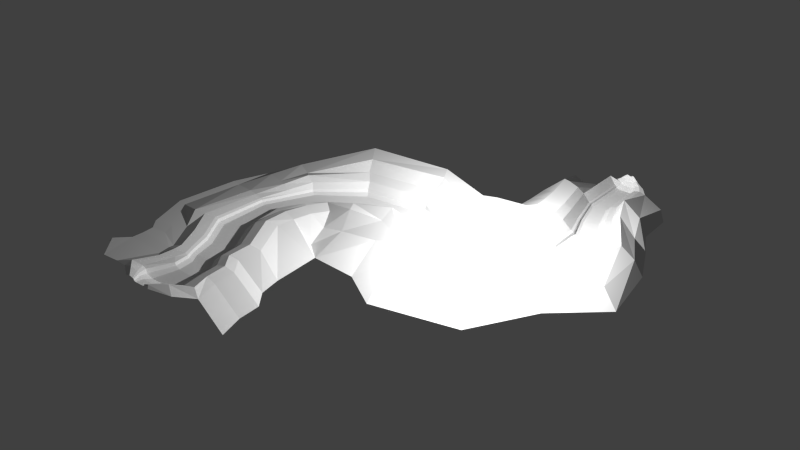 # Source: corridor_tutorial_zaloha.blend  (saved by Blender 2.76.0; exported with 4.5.12 LTS)
import bpy
from mathutils import Matrix  # noqa: F401  (used for matrix-valued properties, if any)

bpy.ops.wm.read_factory_settings(use_empty=True)
scene = bpy.context.scene
scene.name = 'Scene'

# ---- collections
col_collection_1 = bpy.data.collections.new('Collection 1'); scene.collection.children.link(col_collection_1)
col_collection_7 = bpy.data.collections.new('Collection 7'); scene.collection.children.link(col_collection_7)

# ---- materials (node trees are filled in below, after node groups)
mat_material_001 = bpy.data.materials.new('Material.001')
mat_material_001.alpha_threshold = 0.0
mat_material_001.use_transparent_shadow = False
mat_material_001.specular_color = (0.1473, 0.03454, 0.01107)
mat_material_001.roughness = 0.5

# ---- material node trees

# ---- world
world_world = bpy.data.worlds.new('World'); scene.world = world_world
world_world.color = (0.05088, 0.05088, 0.05088)
world_world.use_sun_shadow = False
world_world.sun_shadow_jitter_overblur = 0.0
world_world.cycles.sampling_method = 'MANUAL'
world_world.cycles.sample_map_resolution = 256

# ---- lights
light_point = bpy.data.lights.new('Point', 'POINT')
light_point.transmission_factor = 0.0
light_point.energy = 2000.0
light_point.shadow_buffer_clip_start = 0.5
light_point.shadow_soft_size = 0.1
light_point.shadow_maximum_resolution = 0.006
light_point.use_absolute_resolution = True
light_point.cycles.use_multiple_importance_sampling = False

# ---- meshes
me_plane = bpy.data.meshes.new('Plane')
me_plane.from_pydata([(1.223, -1.631, 0.2802), (1.135, 0.3219, 0.436), (1.808, -1.631, 0.532), (1.551, 0.2925, 0.6157), (1.902, -1.631, 0.9103), (1.618, 0.2877, 0.8857), (2.238, -1.631, 1.091), (1.857, 0.2708, 1.015), (3.45, -1.631, 1.4), (2.72, 0.2099, 1.236), (4.442, -2.176, 1.005), (3.669, 0.1428, 0.9532), (-1.579, -1.631, 0.2802), (-0.8602, 0.4629, 0.436), (-2.164, -1.631, 0.532), (-1.276, 0.4923, 0.6157), (-0.178, -1.631, 0.2802), (0.1373, 0.3924, 0.436), (-2.258, -1.631, 0.9103), (-1.344, 0.497, 0.8857), (-2.594, -1.631, 1.091), (-1.855, 0.9226, 1.015), (-3.465, -1.949, 1.4), (-2.718, 0.05259, 1.236), (-4.889, -2.335, 1.005), (-3.395, 0.6419, 0.9532), (0.9746, 2.066, 0.436), (1.391, 2.095, 0.6157), (1.458, 2.1, 0.8857), (1.697, 2.117, 1.015), (2.56, 2.179, 1.236), (3.509, 2.247, 0.9532), (-1.02, 1.923, 0.436), (-1.437, 1.893, 0.6157), (-0.02288, 1.994, 0.436), (-1.504, 1.888, 0.8857), (-1.743, 1.871, 1.015), (-2.606, 1.492, 1.236), (-3.555, 1.742, 0.9532), (0.1653, 3.235, 0.4942), (0.5064, 3.333, 0.6469), (0.5616, 3.349, 0.8765), (0.7573, 3.405, 0.9861), (1.465, 3.607, 1.174), (2.242, 3.829, 0.9339), (-1.47, 2.767, 0.4942), (-1.811, 2.67, 0.6469), (-0.6522, 3.001, 0.4942), (-1.866, 2.654, 0.8765), (-2.062, 2.598, 0.9861), (-2.769, 2.396, 1.174), (-3.547, 2.173, 0.9339), (-0.1354, 5.461, 0.4149), (0.2952, 5.552, 0.6043), (0.3649, 5.567, 0.8891), (0.6118, 5.619, 1.025), (1.505, 5.807, 1.258), (2.486, 6.014, 0.9602), (-2.199, 5.027, 0.4149), (-2.629, 4.936, 0.6043), (-1.167, 5.244, 0.4149), (-2.699, 4.921, 0.8891), (-2.946, 4.869, 1.025), (-3.839, 4.681, 1.258), (-5.229, 5.019, 0.9602), (-2.042, 8.825, 0.4149), (-1.643, 9.011, 0.6043), (-1.579, 9.041, 0.8891), (-1.35, 9.147, 1.025), (-0.523, 9.533, 1.258), (0.3861, 9.956, 0.9602), (-3.954, 7.934, 0.4149), (-4.353, 7.748, 0.6043), (-2.998, 8.379, 0.4149), (-4.417, 7.718, 0.8891), (-4.646, 7.611, 1.025), (-5.473, 7.226, 1.258), (-6.42, 6.995, 1.412), (-2.416, 12.38, 0.5294), (-2.102, 12.34, 0.6659), (-2.051, 12.33, 0.871), (-1.351, 12.13, 0.9689), (-0.7149, 12.01, 1.137), (0.5688, 11.67, 0.9222), (-3.922, 12.58, 0.5294), (-4.236, 12.62, 0.6659), (-3.169, 12.48, 0.5294), (-4.286, 12.63, 0.871), (-4.467, 12.65, 0.9689), (-5.118, 12.74, 1.137), (-5.951, 12.87, 1.202), (-0.3828, 16.08, 0.4748), (-0.04526, 15.91, 0.6366), (0.1513, 15.74, 0.8796), (0.4265, 15.55, 1.055), (0.9027, 15.45, 1.194), (1.846, 14.71, 0.9404), (-2.0, 16.87, 0.4748), (-2.338, 17.03, 0.6366), (-1.192, 16.47, 0.4748), (-2.392, 17.06, 0.8796), (-2.623, 17.3, 1.363), (-3.286, 17.44, 1.819), (-3.902, 17.99, 1.668), (2.92, 17.88, 0.382), (3.205, 17.68, 0.6773), (3.257, 17.41, 0.9809), (3.413, 17.02, 1.263), (3.45, 15.97, 1.708), (3.921, 15.02, 1.658), (1.656, 19.77, 0.382), (1.393, 20.17, 0.5867), (2.288, 18.83, 0.382), (1.35, 20.23, 0.8942), (1.269, 20.56, 1.443), (0.6519, 21.22, 1.917), (0.1964, 22.18, 2.747), (7.349, 18.0, 0.382), (7.442, 17.72, 0.8876), (7.432, 17.42, 1.223), (7.396, 16.94, 1.874), (7.447, 16.31, 2.415), (7.328, 15.11, 1.658), (7.365, 20.28, 0.382), (7.368, 20.75, 0.5867), (7.357, 19.14, 0.382), (7.369, 20.83, 0.8942), (7.441, 21.21, 1.443), (7.377, 22.03, 1.917), (7.531, 23.17, 2.747), (10.83, 16.85, 0.2255), (10.8, 16.46, 0.6107), (10.75, 16.31, 1.182), (10.72, 15.87, 1.711), (10.85, 15.07, 1.825), (10.91, 13.59, 1.424), (11.37, 18.69, 0.2126), (11.48, 19.07, 0.382), (11.1, 17.77, 0.219), (11.51, 19.13, 0.6403), (11.65, 19.45, 1.164), (11.83, 20.09, 1.593), (12.07, 20.95, 1.947), (15.19, 16.32, 0.07829), (15.32, 15.83, 0.3012), (15.33, 15.74, 0.6312), (15.53, 15.32, 1.21), (15.8, 14.57, 1.609), (16.09, 13.63, 1.883), (14.49, 18.66, 0.06094), (14.33, 19.14, 0.2766), (14.84, 17.49, 0.06962), (14.29, 19.22, 0.6054), (14.27, 19.6, 1.163), (13.89, 20.45, 1.647), (13.57, 21.55, 1.926), (19.32, 18.77, 0.2049), (19.52, 18.46, 0.3671), (19.55, 18.4, 0.6073), (19.73, 18.12, 0.9155), (20.18, 17.7, 1.467), (20.7, 16.78, 1.832), (18.33, 20.25, 0.1923), (18.12, 20.55, 0.3492), (18.83, 19.51, 0.1986), (18.07, 20.59, 0.5886), (18.02, 20.87, 1.104), (17.51, 21.34, 1.517), (17.05, 22.03, 1.891), (21.63, 21.62, 0.2049), (21.97, 21.48, 0.3671), (22.02, 21.45, 0.6073), (22.22, 21.36, 0.7233), (22.93, 21.08, 0.925), (23.73, 20.78, 1.367), (19.97, 22.26, 0.1923), (19.62, 22.39, 0.3492), (20.8, 21.94, 0.1986), (19.56, 22.4, 0.5886), (19.36, 22.47, 0.7015), (18.64, 22.69, 1.517), (17.86, 22.98, 1.891), (21.67, 25.54, 0.2049), (22.04, 25.59, 0.3671), (22.1, 25.58, 0.6073), (22.31, 25.6, 0.7233), (23.08, 25.69, 0.925), (24.39, 24.36, 1.367), (19.91, 25.31, 0.1923), (19.54, 25.26, 0.3492), (20.79, 25.43, 0.1986), (19.48, 25.24, 0.5886), (19.27, 25.2, 0.7015), (18.51, 25.04, 1.517), (17.67, 24.92, 1.891), (20.12, 28.31, 0.292), (20.38, 28.41, 0.4125), (20.43, 28.41, 0.5909), (20.57, 28.47, 0.6771), (21.11, 28.67, 0.8269), (21.69, 28.91, 1.332), (18.89, 27.83, 0.2826), (18.64, 27.73, 0.3992), (19.51, 28.07, 0.2873), (18.6, 27.7, 0.577), (18.45, 27.64, 0.6609), (17.92, 27.37, 1.427), (17.33, 27.12, 1.868), (19.18, 31.09, 0.3181), (19.42, 31.13, 0.4261), (19.46, 31.13, 0.586), (19.6, 31.14, 0.6632), (20.11, 31.22, 0.7975), (20.66, 31.34, 1.61), (18.01, 30.91, 0.3097), (17.76, 30.86, 0.4142), (18.59, 31.0, 0.3139), (17.72, 30.85, 0.5735), (17.58, 30.82, 0.6487), (17.08, 30.68, 1.4), (16.52, 30.58, 1.86), (19.1, 35.35, 0.3181), (19.35, 35.33, 0.4261), (19.39, 35.32, 0.586), (19.53, 35.31, 0.6632), (20.04, 35.27, 0.7975), (20.6, 35.25, 0.6346), (17.92, 35.42, 0.3097), (17.67, 35.42, 0.4142), (18.51, 35.38, 0.3139), (17.63, 35.42, 0.5735), (17.49, 35.42, 0.6487), (16.98, 35.39, 1.4), (16.42, 35.48, -0.09607), (0.7334, -2.892, 1.01), (1.089, -2.892, 1.163), (1.146, -2.892, 1.393), (1.35, -2.892, 1.503), (2.088, -2.892, 1.691), (3.284, -3.664, 1.451), (-0.9706, -2.892, 1.01), (-1.326, -2.892, 1.163), (-0.1186, -2.892, 1.01), (-1.384, -2.892, 1.393), (-1.588, -2.892, 1.503), (-2.325, -2.892, 1.691), (-3.135, -2.892, 1.451), (0.3284, -3.922, 1.385), (0.5035, -3.922, 1.46), (0.5318, -3.922, 1.574), (0.6323, -3.922, 1.628), (0.9954, -3.922, 1.72), (1.304, -4.218, 1.602), (-0.5109, -3.922, 1.385), (-0.6861, -3.922, 1.46), (-0.09128, -3.922, 1.385), (-0.7144, -3.922, 1.574), (-0.8148, -3.922, 1.628), (-1.178, -3.922, 1.72), (-1.577, -3.922, 1.602), (18.96, 35.83, 0.6169), (19.15, 35.82, 0.7001), (19.18, 35.81, 0.8235), (19.29, 35.8, 0.883), (19.68, 35.77, 0.9865), (20.12, 35.75, 0.8609), (18.05, 35.88, 0.6104), (17.86, 35.89, 0.6909), (18.5, 35.86, 0.6136), (17.82, 35.88, 0.8138), (17.72, 35.89, 0.8718), (17.32, 35.9, 0.9697), (16.88, 36.09, -0.1108), (18.75, 36.14, 1.008), (18.85, 36.13, 1.053), (18.86, 36.12, 1.119), (18.92, 36.12, 1.15), (19.13, 36.1, 1.206), (19.36, 36.1, 1.139), (18.26, 36.16, 1.005), (18.16, 36.17, 1.048), (18.5, 36.15, 1.007), (18.14, 36.16, 1.114), (18.08, 36.17, 1.144), (17.87, 36.17, 1.197), (17.64, 36.19, 1.126), (18.6, 36.22, 1.498), (18.65, 36.22, 1.517), (18.65, 36.22, 1.544), (18.68, 36.22, 1.558), (18.77, 36.21, 1.581), (18.87, 36.21, 1.553), (18.4, 36.24, 1.496), (18.36, 36.24, 1.514), (18.5, 36.23, 1.497), (18.35, 36.24, 1.542), (18.32, 36.24, 1.555), (18.24, 36.24, 1.577), (18.14, 36.25, 1.548), (-5.55, 18.91, 1.708), (-0.8038, 23.68, 3.06), (6.826, 24.58, 2.841), (-6.264, 19.14, 1.227), (-1.337, 23.89, 2.097), (6.661, 25.09, 2.322), (-6.445, -2.391, 1.007), (-5.749, 0.9009, 0.957), (-5.788, 2.046, 0.957), (-5.849, 3.21, 0.9385), (-6.344, 4.326, 0.9637), (-8.568, 7.649, 0.9637), (-8.043, 13.44, 0.9273), (-8.271, -0.2029, 1.007), (-7.211, 0.9774, 0.957), (-7.183, 2.032, 0.957), (-7.311, 3.127, 0.9385), (-8.079, 4.084, 0.9637), (-9.463, 7.884, 0.9637), (-8.937, 13.67, 0.9273), (-7.755, 20.35, -0.4667), (-2.829, 25.49, -0.3829), (4.715, 26.73, -0.1735), (-9.762, 0.4216, -0.07609), (-8.703, 1.602, -0.1256), (-8.674, 2.846, -0.2202), (-8.803, 3.941, -0.2387), (-9.57, 4.898, -0.2135), (-10.95, 8.698, -0.2135), (-10.43, 14.69, -0.5496), (8.021, -3.117, -0.1723), (7.248, -0.799, -0.224), (7.088, 1.305, -0.224), (5.821, 2.888, -0.2433), (5.453, 4.863, -0.2012), (5.077, 9.456, -0.2402), (2.899, 11.25, -0.5073), (2.364, 13.38, 0.06409), (4.302, 13.51, 0.3038), (8.117, 13.34, 0.8113), (11.28, 11.43, 0.805), (16.71, 12.53, 1.281), (21.83, 15.4, 1.228), (26.14, 18.85, 0.7459), (25.86, 23.97, 0.7459), (24.03, 27.27, 0.7094), (22.96, 29.95, 1.172), (22.9, 33.91, 0.4205), (-0.9677, 14.31, 0.6497), (9.38, 9.091, -0.2523), (13.16, 6.578, -0.08391), (20.85, 8.107, -0.01891), (23.92, 13.76, -0.0719), (27.95, 17.63, -0.1858), (26.97, 23.37, -0.1201), (25.37, 26.79, -0.06456), (23.93, 29.45, -0.07548), (23.63, 33.13, -0.2352), (-0.7269, 14.24, 0.9822), (-4.133, 15.27, 1.503), (-6.751, 16.27, 1.332), (-3.489, 15.12, 1.178), (-1.263, 14.48, 0.4985), (-2.816, 15.05, 0.498), (-3.23, 15.1, 0.8758), (-2.039, 14.76, 0.4982), (-3.156, 15.13, 0.6492), (-0.4672, 14.09, 1.178), (-9.054, 17.6, -0.5069), (0.9659, 13.35, 0.9317), (-0.1257, 13.88, 1.166), (-7.499, 16.61, 1.088), (-4.877, 15.55, 1.447), (11.43, 22.91, 1.933), (12.73, 23.42, 1.915), (15.72, 23.84, 1.885), (16.41, 24.66, 1.885), (16.25, 26.32, 1.885), (15.96, 28.22, 1.865), (15.27, 31.19, 1.859), (15.3, 35.74, -0.03744), (11.22, 23.86, 1.925), (12.39, 24.33, 1.908), (15.09, 24.7, 1.881), (15.72, 25.44, 1.881), (15.58, 26.95, 1.881), (15.32, 28.66, 1.863), (14.69, 31.35, 1.858), (14.47, 35.44, -0.1367), (9.363, 25.18, -0.2403), (10.69, 25.71, -0.2595), (12.3, 26.27, -0.29), (12.36, 27.18, -0.29), (12.23, 28.27, -0.29), (12.23, 29.93, -0.3109), (12.13, 32.07, -0.3172), (12.87, 36.34, -0.08832)], [], [(16, 0, 1, 17), (1, 0, 2, 3), (3, 2, 4, 5), (5, 4, 6, 7), (7, 6, 8, 9), (9, 8, 10, 11), (16, 17, 13, 12), (13, 15, 14, 12), (15, 19, 18, 14), (19, 21, 20, 18), (21, 23, 22, 20), (23, 25, 24, 22), (3, 5, 28, 27), (23, 21, 36, 37), (15, 13, 32, 33), (17, 1, 26, 34), (21, 19, 35, 36), (19, 15, 33, 35), (1, 3, 27, 26), (9, 11, 31, 30), (13, 17, 34, 32), (7, 9, 30, 29), (5, 7, 29, 28), (25, 23, 37, 38), (30, 31, 44, 43), (27, 28, 41, 40), (36, 35, 48, 49), (33, 32, 45, 46), (28, 29, 42, 41), (37, 36, 49, 50), (26, 27, 40, 39), (32, 34, 47, 45), (29, 30, 43, 42), (38, 37, 50, 51), (34, 26, 39, 47), (35, 33, 46, 48), (42, 43, 56, 55), (51, 50, 63, 64), (47, 39, 52, 60), (48, 46, 59, 61), (43, 44, 57, 56), (40, 41, 54, 53), (49, 48, 61, 62), (46, 45, 58, 59), (41, 42, 55, 54), (50, 49, 62, 63), (39, 40, 53, 52), (45, 47, 60, 58), (59, 58, 71, 72), (54, 55, 68, 67), (63, 62, 75, 76), (52, 53, 66, 65), (58, 60, 73, 71), (55, 56, 69, 68), (64, 63, 76, 77), (60, 52, 65, 73), (61, 59, 72, 74), (56, 57, 70, 69), (53, 54, 67, 66), (62, 61, 74, 75), (69, 70, 83, 82), (66, 67, 80, 79), (75, 74, 87, 88), (72, 71, 84, 85), (67, 68, 81, 80), (76, 75, 88, 89), (65, 66, 79, 78), (71, 73, 86, 84), (68, 69, 82, 81), (77, 76, 89, 90), (73, 65, 78, 86), (74, 72, 85, 87), (362, 364, 99, 97), (366, 369, 95, 94), (371, 358, 102, 103), (364, 361, 91, 99), (363, 365, 98, 100), (369, 368, 96, 95), (347, 357, 93, 92), (360, 363, 100, 101), (365, 362, 97, 98), (357, 366, 94, 93), (358, 360, 101, 102), (361, 347, 92, 91), (98, 97, 110, 111), (93, 94, 107, 106), (102, 101, 114, 115), (91, 92, 105, 104), (97, 99, 112, 110), (94, 95, 108, 107), (103, 102, 115, 116), (99, 91, 104, 112), (100, 98, 111, 113), (95, 96, 109, 108), (92, 93, 106, 105), (101, 100, 113, 114), (113, 111, 124, 126), (108, 109, 122, 121), (105, 106, 119, 118), (114, 113, 126, 127), (111, 110, 123, 124), (106, 107, 120, 119), (115, 114, 127, 128), (104, 105, 118, 117), (110, 112, 125, 123), (107, 108, 121, 120), (116, 115, 128, 129), (112, 104, 117, 125), (117, 118, 131, 130), (123, 125, 138, 136), (120, 121, 134, 133), (129, 128, 141, 142), (125, 117, 130, 138), (126, 124, 137, 139), (121, 122, 135, 134), (118, 119, 132, 131), (127, 126, 139, 140), (124, 123, 136, 137), (119, 120, 133, 132), (128, 127, 140, 141), (140, 139, 152, 153), (137, 136, 149, 150), (132, 133, 146, 145), (141, 140, 153, 154), (130, 131, 144, 143), (136, 138, 151, 149), (133, 134, 147, 146), (142, 141, 154, 155), (138, 130, 143, 151), (139, 137, 150, 152), (134, 135, 148, 147), (131, 132, 145, 144), (151, 143, 156, 164), (152, 150, 163, 165), (147, 148, 161, 160), (144, 145, 158, 157), (153, 152, 165, 166), (150, 149, 162, 163), (145, 146, 159, 158), (154, 153, 166, 167), (143, 144, 157, 156), (149, 151, 164, 162), (146, 147, 160, 159), (155, 154, 167, 168), (167, 166, 179, 180), (156, 157, 170, 169), (162, 164, 177, 175), (159, 160, 173, 172), (168, 167, 180, 181), (164, 156, 169, 177), (165, 163, 176, 178), (160, 161, 174, 173), (157, 158, 171, 170), (166, 165, 178, 179), (163, 162, 175, 176), (158, 159, 172, 171), (170, 171, 184, 183), (179, 178, 191, 192), (176, 175, 188, 189), (171, 172, 185, 184), (180, 179, 192, 193), (169, 170, 183, 182), (175, 177, 190, 188), (172, 173, 186, 185), (181, 180, 193, 194), (177, 169, 182, 190), (178, 176, 189, 191), (173, 174, 187, 186), (194, 193, 206, 207), (190, 182, 195, 203), (191, 189, 202, 204), (186, 187, 200, 199), (183, 184, 197, 196), (192, 191, 204, 205), (189, 188, 201, 202), (184, 185, 198, 197), (193, 192, 205, 206), (182, 183, 196, 195), (188, 190, 203, 201), (185, 186, 199, 198), (197, 198, 211, 210), (206, 205, 218, 219), (195, 196, 209, 208), (201, 203, 216, 214), (198, 199, 212, 211), (207, 206, 219, 220), (203, 195, 208, 216), (204, 202, 215, 217), (199, 200, 213, 212), (196, 197, 210, 209), (205, 204, 217, 218), (202, 201, 214, 215), (209, 210, 223, 222), (218, 217, 230, 231), (215, 214, 227, 228), (210, 211, 224, 223), (219, 218, 231, 232), (208, 209, 222, 221), (214, 216, 229, 227), (211, 212, 225, 224), (220, 219, 232, 233), (216, 208, 221, 229), (217, 215, 228, 230), (212, 213, 226, 225), (8, 6, 237, 238), (6, 4, 236, 237), (22, 24, 246, 245), (16, 12, 240, 242), (4, 2, 235, 236), (20, 22, 245, 244), (12, 14, 241, 240), (18, 20, 244, 243), (14, 18, 243, 241), (0, 16, 242, 234), (2, 0, 234, 235), (10, 8, 238, 239), (237, 236, 249, 250), (244, 245, 258, 257), (234, 242, 255, 247), (240, 241, 254, 253), (238, 237, 250, 251), (245, 246, 259, 258), (235, 234, 247, 248), (241, 243, 256, 254), (239, 238, 251, 252), (236, 235, 248, 249), (243, 244, 257, 256), (242, 240, 253, 255), (224, 225, 264, 263), (233, 232, 271, 272), (229, 221, 260, 268), (230, 228, 267, 269), (225, 226, 265, 264), (222, 223, 262, 261), (231, 230, 269, 270), (228, 227, 266, 267), (223, 224, 263, 262), (232, 231, 270, 271), (221, 222, 261, 260), (227, 229, 268, 266), (263, 264, 277, 276), (272, 271, 284, 285), (268, 260, 273, 281), (269, 267, 280, 282), (264, 265, 278, 277), (261, 262, 275, 274), (270, 269, 282, 283), (267, 266, 279, 280), (262, 263, 276, 275), (271, 270, 283, 284), (260, 261, 274, 273), (266, 268, 281, 279), (280, 279, 292, 293), (275, 276, 289, 288), (284, 283, 296, 297), (273, 274, 287, 286), (279, 281, 294, 292), (276, 277, 290, 289), (285, 284, 297, 298), (281, 273, 286, 294), (282, 280, 293, 295), (277, 278, 291, 290), (274, 275, 288, 287), (283, 282, 295, 296), (116, 129, 301, 300), (103, 116, 300, 299), (300, 301, 304, 303), (299, 300, 303, 302), (38, 51, 308, 307), (77, 90, 311, 310), (24, 25, 306, 305), (25, 38, 307, 306), (64, 77, 310, 309), (51, 64, 309, 308), (310, 311, 318, 317), (308, 309, 316, 315), (306, 307, 314, 313), (359, 299, 302, 370), (309, 310, 317, 316), (307, 308, 315, 314), (305, 306, 313, 312), (371, 103, 299, 359), (313, 314, 324, 323), (317, 318, 328, 327), (370, 302, 319, 367), (314, 315, 325, 324), (302, 303, 320, 319), (315, 316, 326, 325), (312, 313, 323, 322), (303, 304, 321, 320), (316, 317, 327, 326), (44, 31, 331, 332), (96, 368, 336), (83, 70, 334, 335), (11, 10, 329, 330), (57, 44, 332, 333), (70, 57, 333, 334), (31, 11, 330, 331), (148, 135, 339, 340), (122, 109, 337, 338), (187, 174, 342, 343), (226, 213, 345, 346), (135, 122, 338, 339), (161, 148, 340, 341), (174, 161, 341, 342), (200, 187, 343, 344), (213, 200, 344, 345), (344, 343, 353, 354), (78, 79, 347, 361), (345, 344, 354, 355), (79, 80, 357, 347), (346, 345, 355, 356), (339, 338, 348, 349), (340, 339, 349, 350), (341, 340, 350, 351), (342, 341, 351, 352), (343, 342, 352, 353), (87, 85, 365, 363), (85, 84, 362, 365), (89, 88, 360, 358), (311, 359, 370, 318), (90, 371, 359, 311), (81, 82, 369, 366), (86, 78, 361, 364), (82, 83, 368, 369), (88, 87, 363, 360), (80, 81, 366, 357), (318, 370, 367, 328), (368, 83, 335, 336), (84, 86, 364, 362), (90, 89, 358, 371), (109, 96, 336, 337), (337, 336, 335, 334), (338, 337, 334, 348), (301, 372, 380, 304), (168, 181, 375, 374), (194, 207, 377, 376), (155, 168, 374, 373), (207, 220, 378, 377), (142, 155, 373, 372), (181, 194, 376, 375), (220, 233, 379, 378), (372, 373, 381, 380), (377, 378, 386, 385), (375, 376, 384, 383), (373, 374, 382, 381), (378, 379, 387, 386), (376, 377, 385, 384), (374, 375, 383, 382), (385, 386, 394, 393), (383, 384, 392, 391), (381, 382, 390, 389), (386, 387, 395, 394), (384, 385, 393, 392), (382, 383, 391, 390), (380, 381, 389, 388), (129, 142, 372, 301), (304, 380, 388, 321)])
me_plane.materials.append(mat_material_001)
me_plane.use_remesh_preserve_volume = False
me_plane.use_remesh_preserve_attributes = False
me_plane.use_mirror_vertex_groups = False
me_plane.update()

# ---- objects
ob_plane = bpy.data.objects.new('Plane', me_plane)
ob_point = bpy.data.objects.new('Point', light_point)

# ---- transforms, parenting, visibility, modifiers, constraints
ob_plane.location = (0.0, 0.0, 0.0)
ob_plane.scale = (0.3441, 0.3441, 0.3441)
ob_plane.lineart.crease_threshold = 0.0
ob_point.location = (6.185, 5.137, 3.172)
ob_point.lineart.crease_threshold = 0.0

# ---- collection membership
col_collection_1.objects.link(ob_plane)
col_collection_7.objects.link(ob_point)

# ---- scene / render settings (as saved in the file)
scene.frame_start = 1; scene.frame_end = 250; scene.frame_set(1)
scene.render.engine = 'BLENDER_EEVEE_NEXT'
scene.render.resolution_percentage = 50
scene.render.dither_intensity = 0.0
scene.cycles.use_denoising = False
scene.cycles.samples = 10
scene.cycles.sampling_pattern = 'TABULATED_SOBOL'
scene.cycles.light_sampling_threshold = 0.0
scene.cycles.use_adaptive_sampling = False
scene.cycles.use_light_tree = False
scene.cycles.blur_glossy = 0.0
scene.cycles.pixel_filter_type = 'GAUSSIAN'
scene.cycles.sample_clamp_indirect = 0.0
scene.view_settings.view_transform = 'Standard'
bpy.context.view_layer.update()

# ---- added for rendering (the .blend has no active camera): camera
cam_auto = bpy.data.cameras.new('AutoCamera')
cam_auto.lens = 50.0
cam_auto.sensor_width = 36.0
cam_auto.clip_end = 1000.0
ob_auto_camera = bpy.data.objects.new('AutoCamera', cam_auto)
scene.collection.objects.link(ob_auto_camera)
ob_auto_camera.location = (20.8487, -15.9853, 14.7722)
ob_auto_camera.rotation_euler = (1.09748, -7.21219e-08, 0.694738)
scene.camera = ob_auto_camera
bpy.context.view_layer.update()
